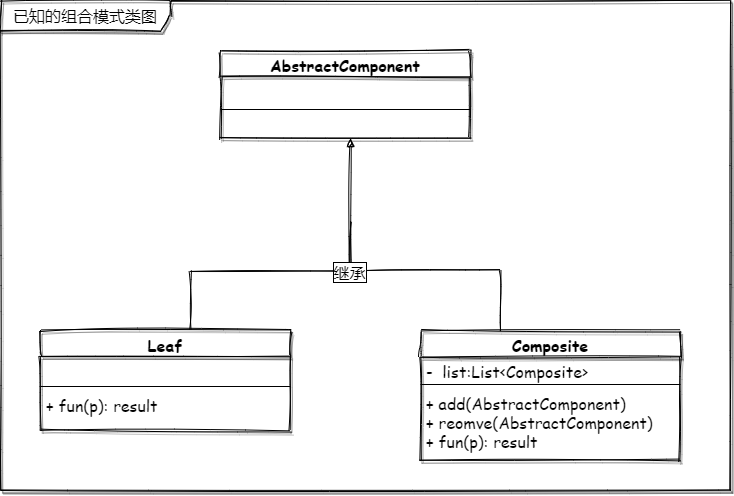

The diagram above was exported from draw.io. Its source (the exported page's mxGraphModel, read from the mxfile embedded in the PNG):
<mxGraphModel dx="1489" dy="810" grid="1" gridSize="10" guides="1" tooltips="1" connect="1" arrows="1" fold="1" page="1" pageScale="1" pageWidth="827" pageHeight="1169" math="0" shadow="0">
  <root>
    <mxCell id="0" />
    <mxCell id="1" parent="0" />
    <mxCell id="2" value="已知的组合模式类图" style="shape=umlFrame;whiteSpace=wrap;html=1;sketch=1;fontFamily=Comic Sans MS;fontSize=16;width=170;height=30;labelBackgroundColor=#ffffff;labelBorderColor=none;swimlaneFillColor=#ffffff;shadow=1;" vertex="1" parent="1">
      <mxGeometry x="840" y="40" width="730" height="490" as="geometry" />
    </mxCell>
    <mxCell id="3" value="" style="edgeStyle=orthogonalEdgeStyle;rounded=0;sketch=1;orthogonalLoop=1;jettySize=auto;html=1;endArrow=block;endFill=1;fontFamily=Comic Sans MS;fontSize=16;" edge="1" source="7" target="4" parent="1">
      <mxGeometry relative="1" as="geometry">
        <Array as="points">
          <mxPoint x="1340" y="310" />
          <mxPoint x="1190" y="310" />
        </Array>
      </mxGeometry>
    </mxCell>
    <mxCell id="4" value="AbstractComponent" style="swimlane;fontStyle=1;align=center;verticalAlign=top;childLayout=stackLayout;horizontal=1;startSize=26;horizontalStack=0;resizeParent=1;resizeParentMax=0;resizeLast=0;collapsible=1;marginBottom=0;sketch=1;fontFamily=Comic Sans MS;fontSize=16;shadow=1;" vertex="1" parent="1">
      <mxGeometry x="1060" y="90" width="250" height="88" as="geometry" />
    </mxCell>
    <mxCell id="5" value=" " style="text;strokeColor=none;fillColor=none;align=left;verticalAlign=top;spacingLeft=4;spacingRight=4;overflow=hidden;rotatable=0;points=[[0,0.5],[1,0.5]];portConstraint=eastwest;fontFamily=Comic Sans MS;fontSize=16;" vertex="1" parent="4">
      <mxGeometry y="26" width="250" height="4" as="geometry" />
    </mxCell>
    <mxCell id="6" value="" style="line;strokeWidth=1;fillColor=none;align=left;verticalAlign=middle;spacingTop=-1;spacingLeft=3;spacingRight=3;rotatable=0;labelPosition=right;points=[];portConstraint=eastwest;fontFamily=Comic Sans MS;fontSize=16;" vertex="1" parent="4">
      <mxGeometry y="30" width="250" height="58" as="geometry" />
    </mxCell>
    <mxCell id="7" value="Composite" style="swimlane;fontStyle=1;align=center;verticalAlign=top;childLayout=stackLayout;horizontal=1;startSize=26;horizontalStack=0;resizeParent=1;resizeParentMax=0;resizeLast=0;collapsible=1;marginBottom=0;sketch=1;fontFamily=Comic Sans MS;fontSize=16;shadow=1;" vertex="1" parent="1">
      <mxGeometry x="1260" y="370" width="260" height="130" as="geometry" />
    </mxCell>
    <mxCell id="8" value="-  list:List&lt;Composite&gt;" style="text;strokeColor=none;fillColor=none;align=left;verticalAlign=top;spacingLeft=4;spacingRight=4;overflow=hidden;rotatable=0;points=[[0,0.5],[1,0.5]];portConstraint=eastwest;fontFamily=Comic Sans MS;fontSize=16;" vertex="1" parent="7">
      <mxGeometry y="26" width="260" height="24" as="geometry" />
    </mxCell>
    <mxCell id="9" value="" style="line;strokeWidth=1;fillColor=none;align=left;verticalAlign=middle;spacingTop=-1;spacingLeft=3;spacingRight=3;rotatable=0;labelPosition=right;points=[];portConstraint=eastwest;fontFamily=Comic Sans MS;fontSize=16;" vertex="1" parent="7">
      <mxGeometry y="50" width="260" height="8" as="geometry" />
    </mxCell>
    <mxCell id="10" value="+ add(AbstractComponent)&#10;+ reomve(AbstractComponent)&#10;+ fun(p): result" style="text;strokeColor=none;fillColor=none;align=left;verticalAlign=top;spacingLeft=4;spacingRight=4;overflow=hidden;rotatable=0;points=[[0,0.5],[1,0.5]];portConstraint=eastwest;fontFamily=Comic Sans MS;fontSize=16;" vertex="1" parent="7">
      <mxGeometry y="58" width="260" height="72" as="geometry" />
    </mxCell>
    <mxCell id="11" style="edgeStyle=orthogonalEdgeStyle;rounded=0;sketch=1;orthogonalLoop=1;jettySize=auto;html=1;exitX=0.5;exitY=0;exitDx=0;exitDy=0;endArrow=none;endFill=0;fontFamily=Comic Sans MS;fontSize=16;" edge="1" source="13" parent="1">
      <mxGeometry relative="1" as="geometry">
        <mxPoint x="1190" y="260" as="targetPoint" />
        <Array as="points">
          <mxPoint x="1030" y="370" />
          <mxPoint x="1030" y="310" />
          <mxPoint x="1190" y="310" />
        </Array>
      </mxGeometry>
    </mxCell>
    <mxCell id="12" value="继承" style="edgeLabel;html=1;align=center;verticalAlign=middle;resizable=0;points=[];fontSize=16;fontFamily=Comic Sans MS;labelBorderColor=#000000;" vertex="1" connectable="0" parent="11">
      <mxGeometry x="0.6475" y="-1" relative="1" as="geometry">
        <mxPoint as="offset" />
      </mxGeometry>
    </mxCell>
    <mxCell id="13" value="Leaf" style="swimlane;fontStyle=1;align=center;verticalAlign=top;childLayout=stackLayout;horizontal=1;startSize=26;horizontalStack=0;resizeParent=1;resizeParentMax=0;resizeLast=0;collapsible=1;marginBottom=0;sketch=1;fontFamily=Comic Sans MS;fontSize=16;shadow=1;" vertex="1" parent="1">
      <mxGeometry x="880" y="370" width="250" height="100" as="geometry" />
    </mxCell>
    <mxCell id="14" value=" " style="text;strokeColor=none;fillColor=none;align=left;verticalAlign=top;spacingLeft=4;spacingRight=4;overflow=hidden;rotatable=0;points=[[0,0.5],[1,0.5]];portConstraint=eastwest;fontFamily=Comic Sans MS;fontSize=16;" vertex="1" parent="13">
      <mxGeometry y="26" width="250" height="26" as="geometry" />
    </mxCell>
    <mxCell id="15" value="" style="line;strokeWidth=1;fillColor=none;align=left;verticalAlign=middle;spacingTop=-1;spacingLeft=3;spacingRight=3;rotatable=0;labelPosition=right;points=[];portConstraint=eastwest;fontFamily=Comic Sans MS;fontSize=16;" vertex="1" parent="13">
      <mxGeometry y="52" width="250" height="8" as="geometry" />
    </mxCell>
    <mxCell id="16" value="+ fun(p): result" style="text;strokeColor=none;fillColor=none;align=left;verticalAlign=top;spacingLeft=4;spacingRight=4;overflow=hidden;rotatable=0;points=[[0,0.5],[1,0.5]];portConstraint=eastwest;fontFamily=Comic Sans MS;fontSize=16;" vertex="1" parent="13">
      <mxGeometry y="60" width="250" height="40" as="geometry" />
    </mxCell>
  </root>
</mxGraphModel>